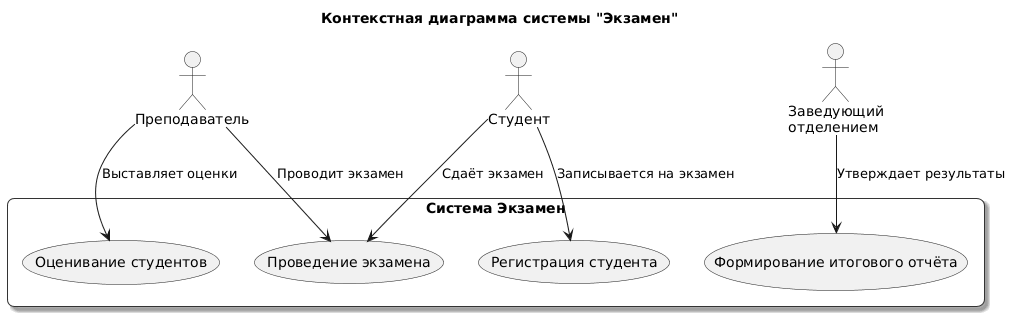

The diagram above was rendered by PlantUML. Its source (embedded in the PNG):
@startuml
title Контекстная диаграмма системы "Экзамен"

!define RECTANGLE class
skinparam rectangle {
  BackgroundColor #F9F9F9
  BorderColor #333
  RoundCorner 15
  Shadowing true
}

actor "Преподаватель" as Teacher
actor "Студент" as Student
actor "Заведующий\nотделением" as Head

rectangle "Система Экзамен" as System {
  usecase "Регистрация студента" as UC1
  usecase "Проведение экзамена" as UC2
  usecase "Оценивание студентов" as UC3
  usecase "Формирование итогового отчёта" as UC4
}

' Связи акторов с системой
Student --> UC1 : Записывается на экзамен
Student --> UC2 : Сдаёт экзамен
Teacher --> UC2 : Проводит экзамен
Teacher --> UC3 : Выставляет оценки
Head --> UC4 : Утверждает результаты
@enduml